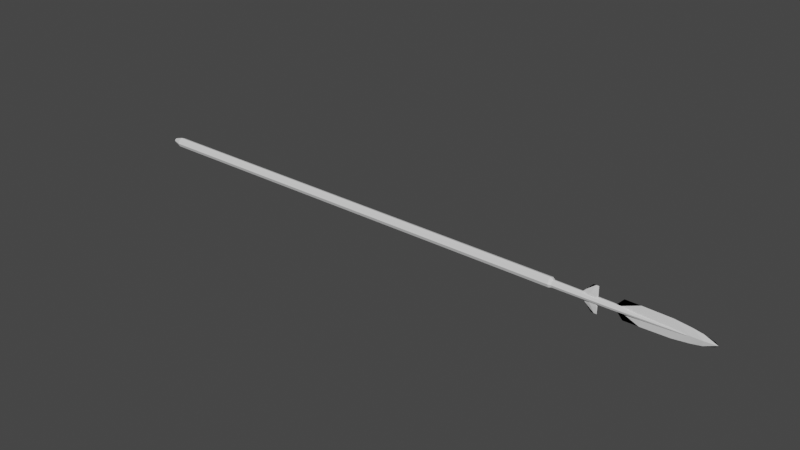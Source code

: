 # Source: lanza_vikinga.blend  (saved by Blender 4.4.32; exported with 4.5.12 LTS)
import bpy
from mathutils import Matrix  # noqa: F401  (used for matrix-valued properties, if any)

bpy.ops.wm.read_factory_settings(use_empty=True)
scene = bpy.context.scene
scene.name = 'Scene'

# ---- collections
col_collection = bpy.data.collections.new('Collection'); scene.collection.children.link(col_collection)

# ---- world
world_world = bpy.data.worlds.new('World'); scene.world = world_world
world_world.use_nodes = True; world_world.node_tree.nodes.clear()
_N = world_world.node_tree.nodes; _L = world_world.node_tree.links
n0 = _N.new('ShaderNodeOutputWorld'); n0.name = 'World Output'; n0.location = (300, 300)
n1 = _N.new('ShaderNodeBackground'); n1.name = 'Background'; n1.location = (10, 300)
n1.inputs[0].default_value = (0.05088, 0.05088, 0.05088, 1.0)
_L.new(n1.outputs[0], n0.inputs[0])
n0.is_active_output = True
world_world.color = (0.05088, 0.05088, 0.05088)
world_world.use_sun_shadow = False
world_world.sun_shadow_jitter_overblur = 0.0

# ---- meshes
me_cylinder = bpy.data.meshes.new('Cylinder')
me_cylinder.from_pydata([(-1.937e-06, 1.0, -1.746), (-0.02993, 1.0, 1.012), (0.7071, 0.7071, -1.746), (0.6772, 0.7071, 1.012), (1.0, -4.371e-08, -1.746), (0.9701, -4.773e-08, 1.012), (0.7071, -0.7071, -1.746), (0.6772, -0.7071, 1.012), (-2.024e-06, -1.0, -1.746), (-0.02993, -1.0, 1.012), (-0.7071, -0.7071, -1.746), (-0.737, -0.7071, 1.012), (-1.0, 1.192e-08, -1.746), (-1.03, 7.903e-09, 1.012), (-0.7071, 0.7071, -1.746), (-0.737, 0.7071, 1.012), (7.89e-07, 0.4132, -1.8), (0.2922, 0.2922, -1.8), (0.4132, -2.898e-08, -1.8), (0.2922, -0.2922, -1.8), (7.529e-07, -0.4132, -1.8), (-0.2922, -0.2922, -1.8), (-0.4132, -5.988e-09, -1.8), (-0.2922, 0.2922, -1.8), (0.06984, 0.7348, 1.027), (0.5894, 0.5196, 1.027), (0.8047, -2.66e-08, 1.027), (0.5894, -0.5196, 1.027), (0.06984, -0.7348, 1.027), (-0.4498, -0.5196, 1.027), (-0.665, 1.428e-08, 1.027), (-0.4498, 0.5196, 1.027), (0.06984, 0.6467, 1.363), (0.5271, 0.4573, 1.363), (0.7166, -2.564e-08, 1.363), (0.5271, -0.4573, 1.363), (0.06984, -0.6467, 1.363), (-0.3875, -0.4573, 1.363), (-0.5769, 1.034e-08, 1.363), (-0.3875, 0.4573, 1.363), (0.06984, 0.269, 1.742), (0.2601, 0.1902, 1.742), (0.3389, -2.116e-08, 1.742), (0.2601, -0.1902, 1.742), (0.06984, -0.269, 1.742), (-0.1204, -0.1902, 1.742), (-0.1992, -6.192e-09, 1.742), (-0.1204, 0.1902, 1.742), (0.06984, 0.07911, 1.781), (0.1833, 0.05594, 1.781), (0.2303, -2.862e-08, 1.781), (0.1833, -0.05594, 1.781), (0.06984, -0.07911, 1.781), (-0.0436, -0.05594, 1.781), (-0.09059, -2.421e-08, 1.781), (-0.0436, 0.05594, 1.781), (3.057e-06, 0.0, 1.177), (3.303e-06, -0.3343, 1.271), (-1.268, 0.0, 1.211), (-1.268, -0.2163, 1.277), (-2.654, 0.0, 1.248), (-2.696, 0.0, 1.279), (3.546e-06, 0.0, 1.365), (3.913e-06, -0.232, 1.506), (-2.01, 0.0, 1.417), (-1.972, 0.0, 1.505), (4.347e-06, -0.232, 1.674), (-1.855, 0.0, 1.671), (4.59e-06, -0.232, 1.767), (-1.855, 0.0, 1.671), (-1.452, 0.0, 1.767), (-1.452, 0.0, 1.767), (4.746e-06, -0.232, 1.827), (-1.064, 0.0, 1.825), (-1.064, 0.0, 1.825), (4.927e-06, 0.0, 1.897), (-0.4501, 0.0, 1.882), (-0.4501, 0.0, 1.882), (1.268, 0.0, 1.211), (1.268, -0.2163, 1.277), (2.654, 0.0, 1.248), (2.696, 0.0, 1.279), (2.01, 0.0, 1.417), (1.972, 0.0, 1.505), (1.855, 0.0, 1.671), (1.855, 0.0, 1.671), (1.452, 0.0, 1.767), (1.452, 0.0, 1.767), (1.064, 0.0, 1.825), (1.064, 0.0, 1.825), (0.4501, 0.0, 1.882), (0.4501, 0.0, 1.882), (3.18e-06, -0.3343, 1.224), (-1.268, -0.2163, 1.244), (-2.675, 0.0, 1.263), (1.268, -0.2163, 1.244), (2.675, 0.0, 1.263), (3.303e-06, 0.3343, 1.271), (-1.268, 0.2163, 1.277), (3.913e-06, 0.232, 1.506), (4.347e-06, 0.232, 1.674), (4.59e-06, 0.232, 1.767), (4.746e-06, 0.232, 1.827), (1.268, 0.2163, 1.277), (3.18e-06, 0.3343, 1.224), (-1.268, 0.2163, 1.244), (1.268, 0.2163, 1.244)], [], [(0, 1, 3, 2), (2, 3, 5, 4), (4, 5, 7, 6), (6, 7, 9, 8), (8, 9, 11, 10), (10, 11, 13, 12), (1, 15, 31, 24), (12, 13, 15, 14), (14, 15, 1, 0), (4, 6, 19, 18), (16, 17, 18, 19, 20, 21, 22, 23), (10, 12, 22, 21), (6, 8, 20, 19), (12, 14, 23, 22), (2, 4, 18, 17), (8, 10, 21, 20), (14, 0, 16, 23), (0, 2, 17, 16), (30, 29, 37, 38), (3, 1, 24, 25), (7, 5, 26, 27), (13, 11, 29, 30), (9, 7, 27, 28), (15, 13, 30, 31), (5, 3, 25, 26), (11, 9, 28, 29), (33, 32, 40, 41), (28, 27, 35, 36), (26, 25, 33, 34), (31, 30, 38, 39), (29, 28, 36, 37), (27, 26, 34, 35), (25, 24, 32, 33), (24, 31, 39, 32), (40, 47, 55, 48), (32, 39, 47, 40), (38, 37, 45, 46), (36, 35, 43, 44), (34, 33, 41, 42), (39, 38, 46, 47), (37, 36, 44, 45), (35, 34, 42, 43), (49, 48, 55, 54, 53, 52, 51, 50), (46, 45, 53, 54), (44, 43, 51, 52), (42, 41, 49, 50), (47, 46, 54, 55), (45, 44, 52, 53), (43, 42, 50, 51), (41, 40, 48, 49), (92, 57, 59, 93), (93, 59, 61, 94), (62, 63, 65, 64), (65, 63, 66, 67), (69, 67, 70, 71), (67, 66, 68, 70), (70, 68, 72, 73), (71, 70, 73, 74), (73, 72, 75, 76), (74, 73, 76, 77), (92, 95, 79, 57), (95, 96, 81, 79), (62, 82, 83, 63), (83, 84, 66, 63), (85, 87, 86, 84), (84, 86, 68, 66), (86, 88, 72, 68), (87, 89, 88, 86), (88, 90, 75, 72), (89, 91, 90, 88), (61, 59, 79, 81), (59, 57, 79), (78, 80, 96, 95), (56, 78, 95, 92), (58, 93, 94, 60), (56, 92, 93, 58), (104, 105, 98, 97), (105, 94, 61, 98), (62, 64, 65, 99), (65, 67, 100, 99), (67, 70, 101, 100), (70, 73, 102, 101), (73, 76, 75, 102), (104, 97, 103, 106), (106, 103, 81, 96), (62, 99, 83, 82), (83, 99, 100, 84), (84, 100, 101, 86), (86, 101, 102, 88), (88, 102, 75, 90), (61, 81, 103, 98), (98, 103, 97), (78, 106, 96, 80), (56, 104, 106, 78), (58, 60, 94, 105), (56, 58, 105, 104)])
_uv = me_cylinder.uv_layers.new(name='UVMap')
_uv.uv.foreach_set('vector', [1.0, 0.5, 1.0, 1.0, 0.875, 1.0, 0.875, 0.5, 0.875, 0.5, 0.875, 1.0, 0.75, 1.0, 0.75, 0.5, 0.75, 0.5, 0.75, 1.0, 0.625, 1.0, 0.625, 0.5, 0.625, 0.5, 0.625, 1.0, 0.5, 1.0, 0.5, 0.5, 0.5, 0.5, 0.5, 1.0, 0.375, 1.0, 0.375, 0.5, 0.375, 0.5, 0.375, 1.0, 0.25, 1.0, 0.25, 0.5, 0.0, 1.0, 0.125, 1.0, 0.125, 1.0, 0.0, 1.0, 0.25, 0.5, 0.25, 1.0, 0.125, 1.0, 0.125, 0.5, 0.125, 0.5, 0.125, 1.0, 0.0, 1.0, 0.0, 0.5, 0.75, 0.5, 0.625, 0.5, 0.625, 0.5, 0.75, 0.5, 0.75, 0.49, 0.9197, 0.4197, 0.99, 0.25, 0.9197, 0.08029, 0.75, 0.01, 0.5803, 0.08029, 0.51, 0.25, 0.5803, 0.4197, 0.375, 0.5, 0.25, 0.5, 0.25, 0.5, 0.375, 0.5, 0.625, 0.5, 0.5, 0.5, 0.5, 0.5, 0.625, 0.5, 0.25, 0.5, 0.125, 0.5, 0.125, 0.5, 0.25, 0.5, 0.875, 0.5, 0.75, 0.5, 0.75, 0.5, 0.875, 0.5, 0.5, 0.5, 0.375, 0.5, 0.375, 0.5, 0.5, 0.5, 0.125, 0.5, 0.0, 0.5, 0.0, 0.5, 0.125, 0.5, 1.0, 0.5, 0.875, 0.5, 0.875, 0.5, 1.0, 0.5, 0.25, 1.0, 0.375, 1.0, 0.375, 1.0, 0.25, 1.0, 0.875, 1.0, 1.0, 1.0, 1.0, 1.0, 0.875, 1.0, 0.625, 1.0, 0.75, 1.0, 0.75, 1.0, 0.625, 1.0, 0.25, 1.0, 0.375, 1.0, 0.375, 1.0, 0.25, 1.0, 0.5, 1.0, 0.625, 1.0, 0.625, 1.0, 0.5, 1.0, 0.125, 1.0, 0.25, 1.0, 0.25, 1.0, 0.125, 1.0, 0.75, 1.0, 0.875, 1.0, 0.875, 1.0, 0.75, 1.0, 0.375, 1.0, 0.5, 1.0, 0.5, 1.0, 0.375, 1.0, 0.875, 1.0, 1.0, 1.0, 1.0, 1.0, 0.875, 1.0, 0.5, 1.0, 0.625, 1.0, 0.625, 1.0, 0.5, 1.0, 0.75, 1.0, 0.875, 1.0, 0.875, 1.0, 0.75, 1.0, 0.125, 1.0, 0.25, 1.0, 0.25, 1.0, 0.125, 1.0, 0.375, 1.0, 0.5, 1.0, 0.5, 1.0, 0.375, 1.0, 0.625, 1.0, 0.75, 1.0, 0.75, 1.0, 0.625, 1.0, 0.875, 1.0, 1.0, 1.0, 1.0, 1.0, 0.875, 1.0, 0.0, 1.0, 0.125, 1.0, 0.125, 1.0, 0.0, 1.0, 0.0, 1.0, 0.125, 1.0, 0.125, 1.0, 0.0, 1.0, 0.0, 1.0, 0.125, 1.0, 0.125, 1.0, 0.0, 1.0, 0.25, 1.0, 0.375, 1.0, 0.375, 1.0, 0.25, 1.0, 0.5, 1.0, 0.625, 1.0, 0.625, 1.0, 0.5, 1.0, 0.75, 1.0, 0.875, 1.0, 0.875, 1.0, 0.75, 1.0, 0.125, 1.0, 0.25, 1.0, 0.25, 1.0, 0.125, 1.0, 0.375, 1.0, 0.5, 1.0, 0.5, 1.0, 0.375, 1.0, 0.625, 1.0, 0.75, 1.0, 0.75, 1.0, 0.625, 1.0, 0.4197, 0.4197, 0.25, 0.49, 0.08029, 0.4197, 0.01, 0.25, 0.08029, 0.08029, 0.25, 0.01, 0.4197, 0.08029, 0.49, 0.25, 0.25, 1.0, 0.375, 1.0, 0.375, 1.0, 0.25, 1.0, 0.5, 1.0, 0.625, 1.0, 0.625, 1.0, 0.5, 1.0, 0.75, 1.0, 0.875, 1.0, 0.875, 1.0, 0.75, 1.0, 0.125, 1.0, 0.25, 1.0, 0.25, 1.0, 0.125, 1.0, 0.375, 1.0, 0.5, 1.0, 0.5, 1.0, 0.375, 1.0, 0.625, 1.0, 0.75, 1.0, 0.75, 1.0, 0.625, 1.0, 0.875, 1.0, 1.0, 1.0, 1.0, 1.0, 0.875, 1.0, 0.5, 0.0, 1.0, 0.0, 1.0, 1.0, 0.5, 1.0, 0.5, 1.0, 1.0, 1.0, 1.0, 1.0, 0.5, 1.0, 0.0, 0.0, 1.0, 0.0, 1.0, 1.0, 0.0, 1.0, 1.0, 1.0, 1.0, 0.0, 1.0, 0.0, 1.0, 1.0, 0.0, 0.0, 0.0, 0.0, 0.0, 0.0, 0.0, 0.0, 1.0, 1.0, 1.0, 0.0, 1.0, 0.0, 1.0, 1.0, 1.0, 1.0, 1.0, 0.0, 1.0, 0.0, 1.0, 1.0, 0.0, 0.0, 0.0, 0.0, 0.0, 0.0, 0.0, 0.0, 1.0, 1.0, 1.0, 0.0, 1.0, 0.0, 1.0, 1.0, 0.0, 0.0, 0.0, 0.0, 0.0, 0.0, 0.0, 0.0, 0.5, 0.0, 0.5, 1.0, 1.0, 1.0, 1.0, 0.0, 0.5, 1.0, 0.5, 1.0, 1.0, 1.0, 1.0, 1.0, 0.0, 0.0, 0.0, 1.0, 1.0, 1.0, 1.0, 0.0, 1.0, 1.0, 1.0, 1.0, 1.0, 0.0, 1.0, 0.0, 0.0, 0.0, 0.0, 0.0, 0.0, 0.0, 0.0, 0.0, 1.0, 1.0, 1.0, 1.0, 1.0, 0.0, 1.0, 0.0, 1.0, 1.0, 1.0, 1.0, 1.0, 0.0, 1.0, 0.0, 0.0, 0.0, 0.0, 0.0, 0.0, 0.0, 0.0, 0.0, 1.0, 1.0, 1.0, 1.0, 1.0, 0.0, 1.0, 0.0, 0.0, 0.0, 0.0, 0.0, 0.0, 0.0, 0.0, 0.0, 1.0, 1.0, 1.0, 1.0, 1.0, 1.0, 1.0, 1.0, 1.0, 1.0, 1.0, 0.0, 1.0, 1.0, 0.0, 1.0, 0.0, 1.0, 0.5, 1.0, 0.5, 1.0, 0.0, 0.0, 0.0, 1.0, 0.5, 1.0, 0.5, 0.0, 0.0, 1.0, 0.5, 1.0, 0.5, 1.0, 0.0, 1.0, 0.0, 0.0, 0.5, 0.0, 0.5, 1.0, 0.0, 1.0, 0.5, 0.0, 0.5, 1.0, 1.0, 1.0, 1.0, 0.0, 0.5, 1.0, 0.5, 1.0, 1.0, 1.0, 1.0, 1.0, 0.0, 0.0, 0.0, 1.0, 1.0, 1.0, 1.0, 0.0, 1.0, 1.0, 1.0, 1.0, 1.0, 0.0, 1.0, 0.0, 1.0, 1.0, 1.0, 1.0, 1.0, 0.0, 1.0, 0.0, 1.0, 1.0, 1.0, 1.0, 1.0, 0.0, 1.0, 0.0, 1.0, 1.0, 1.0, 1.0, 1.0, 0.0, 1.0, 0.0, 0.5, 0.0, 1.0, 0.0, 1.0, 1.0, 0.5, 1.0, 0.5, 1.0, 1.0, 1.0, 1.0, 1.0, 0.5, 1.0, 0.0, 0.0, 1.0, 0.0, 1.0, 1.0, 0.0, 1.0, 1.0, 1.0, 1.0, 0.0, 1.0, 0.0, 1.0, 1.0, 1.0, 1.0, 1.0, 0.0, 1.0, 0.0, 1.0, 1.0, 1.0, 1.0, 1.0, 0.0, 1.0, 0.0, 1.0, 1.0, 1.0, 1.0, 1.0, 0.0, 1.0, 0.0, 1.0, 1.0, 1.0, 1.0, 1.0, 1.0, 1.0, 1.0, 1.0, 1.0, 1.0, 1.0, 1.0, 1.0, 1.0, 0.0, 0.0, 1.0, 0.5, 1.0, 0.5, 1.0, 0.0, 1.0, 0.0, 0.0, 0.5, 0.0, 0.5, 1.0, 0.0, 1.0, 0.0, 1.0, 0.0, 1.0, 0.5, 1.0, 0.5, 1.0, 0.0, 0.0, 0.0, 1.0, 0.5, 1.0, 0.5, 0.0])
me_cylinder.update()

# ---- objects
ob_empty = bpy.data.objects.new('Empty', None)
ob_cylinder = bpy.data.objects.new('Cylinder', me_cylinder)

# ---- transforms, parenting, visibility, modifiers, constraints
ob_empty.location = (0.0, 0.0, 0.07555)
ob_empty.rotation_euler = (1.571, -0.0, -0.0)
ob_empty.scale = (1.462, 1.462, 1.462)
ob_empty.empty_display_type = 'IMAGE'
ob_empty.empty_display_size = 5.0
ob_empty.use_empty_image_alpha = True
ob_empty.color = (1.0, 1.0, 1.0, 0.4587)
ob_cylinder.location = (0.0, 0.0, 0.0)
ob_cylinder.rotation_euler = (-0.0, 1.571, 0.0)
ob_cylinder.scale = (0.05006, 0.05006, 1.722)

# ---- collection membership
col_collection.objects.link(ob_empty)
col_collection.objects.link(ob_cylinder)

# ---- scene / render settings (as saved in the file)
scene.frame_start = 1; scene.frame_end = 250; scene.frame_set(1)
scene.render.engine = 'BLENDER_EEVEE_NEXT'
scene.cycles.sampling_pattern = 'TABULATED_SOBOL'
scene.cycles.use_light_tree = False
scene.view_settings.view_transform = 'Filmic'
bpy.context.view_layer.update()

# ---- added for rendering (the .blend has no active camera and no usable light): camera, sun
cam_auto = bpy.data.cameras.new('AutoCamera')
cam_auto.lens = 50.0
cam_auto.sensor_width = 36.0
cam_auto.clip_end = 1000.0
ob_auto_camera = bpy.data.objects.new('AutoCamera', cam_auto)
scene.collection.objects.link(ob_auto_camera)
ob_auto_camera.location = (5.98025, -7.07658, 4.71772)
ob_auto_camera.rotation_euler = (1.09748, -7.21219e-08, 0.694738)
scene.camera = ob_auto_camera
light_auto_sun = bpy.data.lights.new('AutoSun', 'SUN')
light_auto_sun.energy = 3.0
light_auto_sun.angle = 0.0523599
ob_auto_sun = bpy.data.objects.new('AutoSun', light_auto_sun)
scene.collection.objects.link(ob_auto_sun)
ob_auto_sun.rotation_euler = (0.872665, 0.174533, 0.523599)
bpy.context.view_layer.update()
